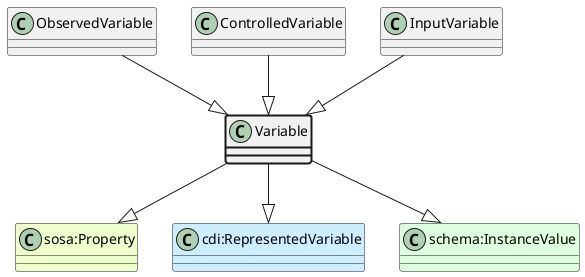

The diagram above was rendered by PlantUML. Its source (embedded in the PNG):
@startuml
class Variable  #line.bold
class "sosa:Property" #EEFFCC 
Variable --|> "sosa:Property"
class "cdi:RepresentedVariable" #CCEEFF 
Variable --|> "cdi:RepresentedVariable"
class "schema:InstanceValue" #DDFFDD 
Variable --|> "schema:InstanceValue"
class ObservedVariable 
ObservedVariable --|> Variable
class ControlledVariable 
ControlledVariable --|> Variable
class InputVariable 
InputVariable --|> Variable
@enduml